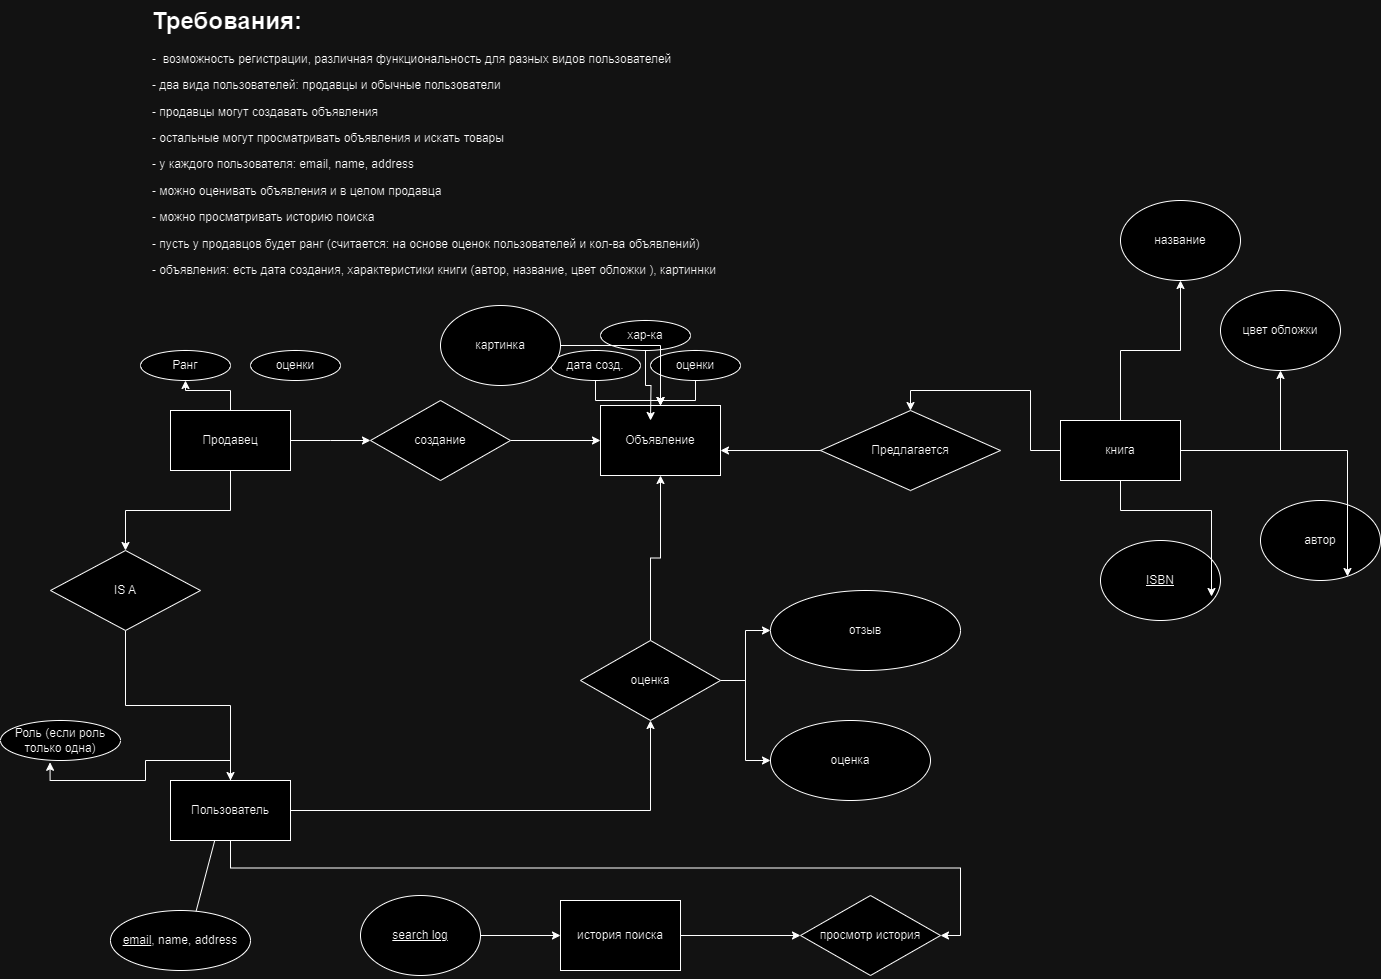

The diagram above was exported from draw.io. Its source (the exported page's mxGraphModel, read from the mxfile embedded in the PNG):
<mxGraphModel dx="2364" dy="1614" grid="1" gridSize="10" guides="1" tooltips="1" connect="1" arrows="1" fold="1" page="1" pageScale="1" pageWidth="1100" pageHeight="850" background="none" math="0" shadow="0">
  <root>
    <mxCell id="0" />
    <mxCell id="1" parent="0" />
    <mxCell id="TVs-Sg5sAnYqqyGZnIYd-1" value="&lt;h1 style=&quot;margin-top: 0px;&quot;&gt;Требования:&lt;/h1&gt;&lt;p&gt;-&amp;nbsp; возможность регистрации, различная функциональность для разных видов пользователей&lt;/p&gt;&lt;p&gt;- два вида пользователей: продавцы и обычные пользователи&lt;/p&gt;&lt;p&gt;- продавцы могут создавать объявления&lt;/p&gt;&lt;p&gt;- остальные могут просматривать объявления и искать товары&lt;/p&gt;&lt;p&gt;- у каждого пользователя: email, name, address&lt;/p&gt;&lt;p&gt;- можно оценивать объявления и в целом продавца&lt;/p&gt;&lt;p&gt;- можно просматривать историю поиска&lt;/p&gt;&lt;p&gt;- пусть у продавцов будет ранг (считается: на основе оценок пользователей и кол-ва объявлений)&lt;/p&gt;&lt;p&gt;- объявления: есть дата создания, характеристики книги (автор, название, цвет обложки ), картиннки&lt;/p&gt;" style="text;html=1;whiteSpace=wrap;overflow=hidden;rounded=0;" vertex="1" parent="1">
      <mxGeometry x="40" y="-80" width="600" height="290" as="geometry" />
    </mxCell>
    <mxCell id="63N1jEo-A2mnqbooAj5C-7" style="edgeStyle=none;rounded=0;orthogonalLoop=1;jettySize=auto;html=1;exitX=0.5;exitY=0;exitDx=0;exitDy=0;entryX=0.5;entryY=1;entryDx=0;entryDy=0;" edge="1" parent="1" source="63N1jEo-A2mnqbooAj5C-1" target="63N1jEo-A2mnqbooAj5C-6">
      <mxGeometry relative="1" as="geometry" />
    </mxCell>
    <mxCell id="sb3Hf08fWtNHvjzjgTD--12" value="" style="edgeStyle=orthogonalEdgeStyle;rounded=0;orthogonalLoop=1;jettySize=auto;html=1;" edge="1" parent="1" source="63N1jEo-A2mnqbooAj5C-1" target="sb3Hf08fWtNHvjzjgTD--11">
      <mxGeometry relative="1" as="geometry" />
    </mxCell>
    <mxCell id="sb3Hf08fWtNHvjzjgTD--20" style="edgeStyle=orthogonalEdgeStyle;rounded=0;orthogonalLoop=1;jettySize=auto;html=1;exitX=0.5;exitY=1;exitDx=0;exitDy=0;entryX=1;entryY=0.5;entryDx=0;entryDy=0;" edge="1" parent="1" source="63N1jEo-A2mnqbooAj5C-1" target="sb3Hf08fWtNHvjzjgTD--19">
      <mxGeometry relative="1" as="geometry" />
    </mxCell>
    <mxCell id="63N1jEo-A2mnqbooAj5C-1" value="Пользователь" style="rounded=0;whiteSpace=wrap;html=1;" vertex="1" parent="1">
      <mxGeometry x="60" y="700" width="120" height="60" as="geometry" />
    </mxCell>
    <mxCell id="sb3Hf08fWtNHvjzjgTD--15" value="" style="edgeStyle=orthogonalEdgeStyle;rounded=0;orthogonalLoop=1;jettySize=auto;html=1;" edge="1" parent="1" source="sb3Hf08fWtNHvjzjgTD--1">
      <mxGeometry relative="1" as="geometry" />
    </mxCell>
    <mxCell id="sb3Hf08fWtNHvjzjgTD--1" value="Объявление" style="whiteSpace=wrap;html=1;" vertex="1" parent="1">
      <mxGeometry x="490" y="325" width="120" height="70" as="geometry" />
    </mxCell>
    <mxCell id="sb3Hf08fWtNHvjzjgTD--4" style="edgeStyle=orthogonalEdgeStyle;rounded=0;orthogonalLoop=1;jettySize=auto;html=1;exitX=1;exitY=0.5;exitDx=0;exitDy=0;" edge="1" parent="1" source="sb3Hf08fWtNHvjzjgTD--3">
      <mxGeometry relative="1" as="geometry">
        <mxPoint x="260" y="360" as="targetPoint" />
      </mxGeometry>
    </mxCell>
    <mxCell id="sb3Hf08fWtNHvjzjgTD--16" value="" style="edgeStyle=orthogonalEdgeStyle;rounded=0;orthogonalLoop=1;jettySize=auto;html=1;entryX=0.5;entryY=1;entryDx=0;entryDy=0;" edge="1" parent="1" source="sb3Hf08fWtNHvjzjgTD--3" target="sb3Hf08fWtNHvjzjgTD--6">
      <mxGeometry relative="1" as="geometry" />
    </mxCell>
    <mxCell id="TVs-Sg5sAnYqqyGZnIYd-22" style="edgeStyle=orthogonalEdgeStyle;rounded=0;orthogonalLoop=1;jettySize=auto;html=1;" edge="1" parent="1" source="sb3Hf08fWtNHvjzjgTD--3" target="TVs-Sg5sAnYqqyGZnIYd-20">
      <mxGeometry relative="1" as="geometry" />
    </mxCell>
    <mxCell id="sb3Hf08fWtNHvjzjgTD--3" value="Продавец" style="rounded=0;whiteSpace=wrap;html=1;" vertex="1" parent="1">
      <mxGeometry x="60" y="330" width="120" height="60" as="geometry" />
    </mxCell>
    <mxCell id="sb3Hf08fWtNHvjzjgTD--10" style="edgeStyle=orthogonalEdgeStyle;rounded=0;orthogonalLoop=1;jettySize=auto;html=1;entryX=0;entryY=0.5;entryDx=0;entryDy=0;" edge="1" parent="1" source="sb3Hf08fWtNHvjzjgTD--5" target="sb3Hf08fWtNHvjzjgTD--1">
      <mxGeometry relative="1" as="geometry" />
    </mxCell>
    <mxCell id="sb3Hf08fWtNHvjzjgTD--5" value="создание" style="rhombus;whiteSpace=wrap;html=1;" vertex="1" parent="1">
      <mxGeometry x="260" y="320" width="140" height="80" as="geometry" />
    </mxCell>
    <mxCell id="sb3Hf08fWtNHvjzjgTD--6" value="Ранг" style="ellipse;whiteSpace=wrap;html=1;" vertex="1" parent="1">
      <mxGeometry x="30" y="270" width="90" height="30" as="geometry" />
    </mxCell>
    <mxCell id="63N1jEo-A2mnqbooAj5C-6" value="&lt;span style=&quot;text-align: left;&quot;&gt;&lt;u&gt;email&lt;/u&gt;, name, address&lt;/span&gt;" style="ellipse;whiteSpace=wrap;html=1;" vertex="1" parent="1">
      <mxGeometry y="830" width="140" height="60" as="geometry" />
    </mxCell>
    <mxCell id="sb3Hf08fWtNHvjzjgTD--7" value="оценки" style="ellipse;whiteSpace=wrap;html=1;" vertex="1" parent="1">
      <mxGeometry x="140" y="270" width="90" height="30" as="geometry" />
    </mxCell>
    <mxCell id="TVs-Sg5sAnYqqyGZnIYd-15" style="edgeStyle=orthogonalEdgeStyle;rounded=0;orthogonalLoop=1;jettySize=auto;html=1;" edge="1" parent="1" source="sb3Hf08fWtNHvjzjgTD--8" target="sb3Hf08fWtNHvjzjgTD--1">
      <mxGeometry relative="1" as="geometry" />
    </mxCell>
    <mxCell id="sb3Hf08fWtNHvjzjgTD--8" value="дата созд." style="ellipse;whiteSpace=wrap;html=1;" vertex="1" parent="1">
      <mxGeometry x="440" y="270" width="90" height="30" as="geometry" />
    </mxCell>
    <mxCell id="TVs-Sg5sAnYqqyGZnIYd-16" style="edgeStyle=orthogonalEdgeStyle;rounded=0;orthogonalLoop=1;jettySize=auto;html=1;entryX=0.5;entryY=0;entryDx=0;entryDy=0;" edge="1" parent="1" source="sb3Hf08fWtNHvjzjgTD--9" target="sb3Hf08fWtNHvjzjgTD--1">
      <mxGeometry relative="1" as="geometry" />
    </mxCell>
    <mxCell id="sb3Hf08fWtNHvjzjgTD--9" value="оценки" style="ellipse;whiteSpace=wrap;html=1;" vertex="1" parent="1">
      <mxGeometry x="540" y="270" width="90" height="30" as="geometry" />
    </mxCell>
    <mxCell id="sb3Hf08fWtNHvjzjgTD--13" value="" style="edgeStyle=orthogonalEdgeStyle;rounded=0;orthogonalLoop=1;jettySize=auto;html=1;" edge="1" parent="1" source="sb3Hf08fWtNHvjzjgTD--11" target="sb3Hf08fWtNHvjzjgTD--1">
      <mxGeometry relative="1" as="geometry" />
    </mxCell>
    <mxCell id="TVs-Sg5sAnYqqyGZnIYd-27" value="" style="edgeStyle=orthogonalEdgeStyle;rounded=0;orthogonalLoop=1;jettySize=auto;html=1;" edge="1" parent="1" source="sb3Hf08fWtNHvjzjgTD--11" target="TVs-Sg5sAnYqqyGZnIYd-26">
      <mxGeometry relative="1" as="geometry" />
    </mxCell>
    <mxCell id="TVs-Sg5sAnYqqyGZnIYd-30" value="" style="edgeStyle=orthogonalEdgeStyle;rounded=0;orthogonalLoop=1;jettySize=auto;html=1;" edge="1" parent="1" source="sb3Hf08fWtNHvjzjgTD--11" target="TVs-Sg5sAnYqqyGZnIYd-29">
      <mxGeometry relative="1" as="geometry" />
    </mxCell>
    <mxCell id="sb3Hf08fWtNHvjzjgTD--11" value="оценка" style="rhombus;whiteSpace=wrap;html=1;" vertex="1" parent="1">
      <mxGeometry x="470" y="560" width="140" height="80" as="geometry" />
    </mxCell>
    <mxCell id="TVs-Sg5sAnYqqyGZnIYd-17" style="edgeStyle=orthogonalEdgeStyle;rounded=0;orthogonalLoop=1;jettySize=auto;html=1;" edge="1" parent="1" source="sb3Hf08fWtNHvjzjgTD--14">
      <mxGeometry relative="1" as="geometry">
        <mxPoint x="540" y="340" as="targetPoint" />
      </mxGeometry>
    </mxCell>
    <mxCell id="sb3Hf08fWtNHvjzjgTD--14" value="хар-ка" style="ellipse;whiteSpace=wrap;html=1;" vertex="1" parent="1">
      <mxGeometry x="490" y="240" width="90" height="30" as="geometry" />
    </mxCell>
    <mxCell id="6KBHawKVHRFawqD0XbQQ-1" value="Роль (если роль только одна)" style="ellipse;whiteSpace=wrap;html=1;" vertex="1" parent="1">
      <mxGeometry x="-110" y="640" width="120" height="40" as="geometry" />
    </mxCell>
    <mxCell id="6KBHawKVHRFawqD0XbQQ-5" style="edgeStyle=orthogonalEdgeStyle;rounded=0;orthogonalLoop=1;jettySize=auto;html=1;exitX=0.5;exitY=0;exitDx=0;exitDy=0;entryX=0.413;entryY=1.045;entryDx=0;entryDy=0;entryPerimeter=0;" edge="1" parent="1" source="63N1jEo-A2mnqbooAj5C-1" target="6KBHawKVHRFawqD0XbQQ-1">
      <mxGeometry relative="1" as="geometry" />
    </mxCell>
    <mxCell id="sb3Hf08fWtNHvjzjgTD--23" style="edgeStyle=orthogonalEdgeStyle;rounded=0;orthogonalLoop=1;jettySize=auto;html=1;exitX=1;exitY=0.5;exitDx=0;exitDy=0;entryX=0;entryY=0.5;entryDx=0;entryDy=0;" edge="1" parent="1" source="sb3Hf08fWtNHvjzjgTD--17" target="sb3Hf08fWtNHvjzjgTD--19">
      <mxGeometry relative="1" as="geometry" />
    </mxCell>
    <mxCell id="sb3Hf08fWtNHvjzjgTD--17" value="история поиска" style="whiteSpace=wrap;html=1;" vertex="1" parent="1">
      <mxGeometry x="450" y="820" width="120" height="70" as="geometry" />
    </mxCell>
    <mxCell id="sb3Hf08fWtNHvjzjgTD--19" value="просмотр история" style="rhombus;whiteSpace=wrap;html=1;" vertex="1" parent="1">
      <mxGeometry x="690" y="815" width="140" height="80" as="geometry" />
    </mxCell>
    <mxCell id="TVs-Sg5sAnYqqyGZnIYd-11" style="edgeStyle=orthogonalEdgeStyle;rounded=0;orthogonalLoop=1;jettySize=auto;html=1;" edge="1" parent="1" source="TVs-Sg5sAnYqqyGZnIYd-2" target="TVs-Sg5sAnYqqyGZnIYd-5">
      <mxGeometry relative="1" as="geometry" />
    </mxCell>
    <mxCell id="TVs-Sg5sAnYqqyGZnIYd-12" style="edgeStyle=orthogonalEdgeStyle;rounded=0;orthogonalLoop=1;jettySize=auto;html=1;" edge="1" parent="1" source="TVs-Sg5sAnYqqyGZnIYd-2" target="TVs-Sg5sAnYqqyGZnIYd-6">
      <mxGeometry relative="1" as="geometry" />
    </mxCell>
    <mxCell id="TVs-Sg5sAnYqqyGZnIYd-13" style="edgeStyle=orthogonalEdgeStyle;rounded=0;orthogonalLoop=1;jettySize=auto;html=1;entryX=0.5;entryY=0;entryDx=0;entryDy=0;" edge="1" parent="1" source="TVs-Sg5sAnYqqyGZnIYd-2" target="TVs-Sg5sAnYqqyGZnIYd-3">
      <mxGeometry relative="1" as="geometry" />
    </mxCell>
    <mxCell id="TVs-Sg5sAnYqqyGZnIYd-2" value="книга" style="rounded=0;whiteSpace=wrap;html=1;" vertex="1" parent="1">
      <mxGeometry x="950" y="340" width="120" height="60" as="geometry" />
    </mxCell>
    <mxCell id="TVs-Sg5sAnYqqyGZnIYd-3" value="Предлагается" style="rhombus;whiteSpace=wrap;html=1;" vertex="1" parent="1">
      <mxGeometry x="710" y="330" width="180" height="80" as="geometry" />
    </mxCell>
    <mxCell id="TVs-Sg5sAnYqqyGZnIYd-4" value="автор" style="ellipse;whiteSpace=wrap;html=1;" vertex="1" parent="1">
      <mxGeometry x="1150" y="420" width="120" height="80" as="geometry" />
    </mxCell>
    <mxCell id="TVs-Sg5sAnYqqyGZnIYd-5" value="название" style="ellipse;whiteSpace=wrap;html=1;" vertex="1" parent="1">
      <mxGeometry x="1010" y="120" width="120" height="80" as="geometry" />
    </mxCell>
    <mxCell id="TVs-Sg5sAnYqqyGZnIYd-6" value="цвет обложки" style="ellipse;whiteSpace=wrap;html=1;" vertex="1" parent="1">
      <mxGeometry x="1110" y="210" width="120" height="80" as="geometry" />
    </mxCell>
    <mxCell id="TVs-Sg5sAnYqqyGZnIYd-8" value="&lt;u&gt;ISBN&lt;/u&gt;" style="ellipse;whiteSpace=wrap;html=1;" vertex="1" parent="1">
      <mxGeometry x="990" y="460" width="120" height="80" as="geometry" />
    </mxCell>
    <mxCell id="TVs-Sg5sAnYqqyGZnIYd-9" style="edgeStyle=orthogonalEdgeStyle;rounded=0;orthogonalLoop=1;jettySize=auto;html=1;entryX=0.925;entryY=0.7;entryDx=0;entryDy=0;entryPerimeter=0;" edge="1" parent="1" source="TVs-Sg5sAnYqqyGZnIYd-2" target="TVs-Sg5sAnYqqyGZnIYd-8">
      <mxGeometry relative="1" as="geometry" />
    </mxCell>
    <mxCell id="TVs-Sg5sAnYqqyGZnIYd-10" style="edgeStyle=orthogonalEdgeStyle;rounded=0;orthogonalLoop=1;jettySize=auto;html=1;entryX=0.725;entryY=0.95;entryDx=0;entryDy=0;entryPerimeter=0;" edge="1" parent="1" source="TVs-Sg5sAnYqqyGZnIYd-2" target="TVs-Sg5sAnYqqyGZnIYd-4">
      <mxGeometry relative="1" as="geometry" />
    </mxCell>
    <mxCell id="TVs-Sg5sAnYqqyGZnIYd-14" style="edgeStyle=orthogonalEdgeStyle;rounded=0;orthogonalLoop=1;jettySize=auto;html=1;entryX=1;entryY=0.643;entryDx=0;entryDy=0;entryPerimeter=0;" edge="1" parent="1" source="TVs-Sg5sAnYqqyGZnIYd-3" target="sb3Hf08fWtNHvjzjgTD--1">
      <mxGeometry relative="1" as="geometry" />
    </mxCell>
    <mxCell id="TVs-Sg5sAnYqqyGZnIYd-19" style="edgeStyle=orthogonalEdgeStyle;rounded=0;orthogonalLoop=1;jettySize=auto;html=1;" edge="1" parent="1" source="TVs-Sg5sAnYqqyGZnIYd-18" target="sb3Hf08fWtNHvjzjgTD--1">
      <mxGeometry relative="1" as="geometry" />
    </mxCell>
    <mxCell id="TVs-Sg5sAnYqqyGZnIYd-18" value="картинка" style="ellipse;whiteSpace=wrap;html=1;" vertex="1" parent="1">
      <mxGeometry x="330" y="225" width="120" height="80" as="geometry" />
    </mxCell>
    <mxCell id="TVs-Sg5sAnYqqyGZnIYd-23" style="edgeStyle=orthogonalEdgeStyle;rounded=0;orthogonalLoop=1;jettySize=auto;html=1;entryX=0.5;entryY=0;entryDx=0;entryDy=0;" edge="1" parent="1" source="TVs-Sg5sAnYqqyGZnIYd-20" target="63N1jEo-A2mnqbooAj5C-1">
      <mxGeometry relative="1" as="geometry" />
    </mxCell>
    <mxCell id="TVs-Sg5sAnYqqyGZnIYd-20" value="IS A" style="rhombus;whiteSpace=wrap;html=1;" vertex="1" parent="1">
      <mxGeometry x="-60" y="470" width="150" height="80" as="geometry" />
    </mxCell>
    <mxCell id="TVs-Sg5sAnYqqyGZnIYd-25" style="edgeStyle=orthogonalEdgeStyle;rounded=0;orthogonalLoop=1;jettySize=auto;html=1;entryX=0;entryY=0.5;entryDx=0;entryDy=0;" edge="1" parent="1" source="TVs-Sg5sAnYqqyGZnIYd-24" target="sb3Hf08fWtNHvjzjgTD--17">
      <mxGeometry relative="1" as="geometry" />
    </mxCell>
    <mxCell id="TVs-Sg5sAnYqqyGZnIYd-24" value="&lt;u&gt;search log&lt;/u&gt;" style="ellipse;whiteSpace=wrap;html=1;" vertex="1" parent="1">
      <mxGeometry x="250" y="815" width="120" height="80" as="geometry" />
    </mxCell>
    <mxCell id="TVs-Sg5sAnYqqyGZnIYd-26" value="отзыв" style="ellipse;whiteSpace=wrap;html=1;" vertex="1" parent="1">
      <mxGeometry x="660" y="510" width="190" height="80" as="geometry" />
    </mxCell>
    <mxCell id="TVs-Sg5sAnYqqyGZnIYd-29" value="оценка" style="ellipse;whiteSpace=wrap;html=1;" vertex="1" parent="1">
      <mxGeometry x="660" y="640" width="160" height="80" as="geometry" />
    </mxCell>
  </root>
</mxGraphModel>